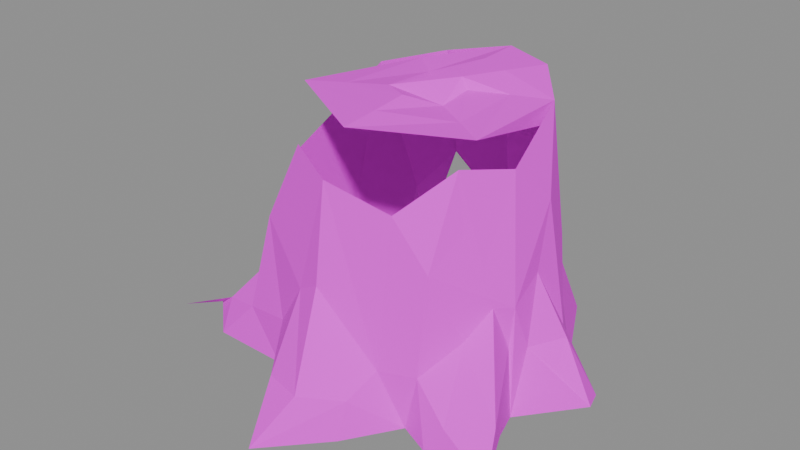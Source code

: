 # Source: tree.stump.2.blend  (saved by Blender 5.2.45; exported with 4.5.12 LTS)
import bpy
from mathutils import Matrix  # noqa: F401  (used for matrix-valued properties, if any)

bpy.ops.wm.read_factory_settings(use_empty=True)
scene = bpy.context.scene
scene.name = 'Scene'

# ---- collections
col_guide = bpy.data.collections.new('guide'); scene.collection.children.link(col_guide)

# ---- images (referenced by path relative to the original .blend; pixels are not part of the script)
import os
ASSET_DIR = os.environ.get("B2B_ASSET_DIR", "")  # directory of the original .blend (textures are referenced by path, not embedded)
HERE = os.path.dirname(os.path.abspath(__file__))  # packed textures are extracted next to this script under _unpacked/

def load_image(name, relpath, width, height, colorspace="sRGB"):
    """Load a texture the original file referenced (path relative to the .blend, or extracted next to this script)."""
    p = next((c for c in (os.path.join(HERE, relpath), os.path.join(ASSET_DIR, relpath)) if relpath and os.path.exists(c)), "")
    if p:
        img = bpy.data.images.load(p, check_existing=True)
        img.name = name
    else:  # same state as the original file: an image datablock whose file is absent (Cycles renders it pink)
        img = bpy.data.images.new(name, width, height)
        img.source = "FILE"
        img.filepath = "//" + (relpath or name)
    img.colorspace_settings.name = colorspace
    return img
img_palette_png = load_image('palette.png', 'palette.png', 1024, 1024, 'sRGB')

# ---- materials (node trees are filled in below, after node groups)
mat_palette = bpy.data.materials.new('palette')

# ---- material node trees
mat_palette.use_nodes = True; mat_palette.node_tree.nodes.clear()
_N = mat_palette.node_tree.nodes; _L = mat_palette.node_tree.links
n0 = _N.new('ShaderNodeBsdfPrincipled'); n0.name = 'Principled BSDF'; n0.location = (-200, 100)
n0.inputs[2].default_value = 0.9
n0.inputs[10].default_value = 0.005
n1 = _N.new('ShaderNodeOutputMaterial'); n1.name = 'Material Output'; n1.location = (200, 100)
n2 = _N.new('ShaderNodeTexImage'); n2.name = 'Image Texture'; n2.location = (0, 0)
n2.image = img_palette_png
n2.interpolation = 'Closest'
_L.new(n0.outputs[0], n1.inputs[0])
_L.new(n2.outputs[0], n0.inputs[0])
n1.is_active_output = True

# ---- meshes
me_geometry_0 = bpy.data.meshes.new('geometry_0')
me_geometry_0.from_pydata([(-0.3091, -0.1231, 0.04374), (-0.35, 0.0545, 0.0265), (-0.326, 0.1165, 0.01767), (-0.3417, -0.1803, 0.05227), (-0.2601, -0.1161, 0.01824), (-0.2639, -0.1658, 0.01789), (-0.2659, -0.138, 0.07585), (-0.2455, -0.01556, 0.09787), (-0.186, 0.2044, 0.0119), (-0.2204, 0.1013, 0.003868), (-0.2207, 0.1358, 0.1606), (-0.1943, -0.156, 0.09349), (-0.2088, -0.08572, 0.1536), (-0.2364, -0.03134, 0.004867), (-0.2372, 0.005725, 0.3118), (-0.1742, 0.2312, 0.07812), (-0.1404, -0.154, 0.002984), (-0.2046, -0.1014, 0.0002797), (-0.2003, -0.0839, 0.095), (-0.1814, 0.167, 0.4439), (-0.03445, 0.01439, 0.4778), (-0.008811, 0.09781, 0.4565), (-0.1886, 0.3115, 0.05663), (-0.07713, 0.35, 0.0), (-0.002815, -0.001621, 0.4388), (-0.1113, 0.1931, 0.4597), (0.005608, 0.2866, 0.0003111), (-0.1461, -0.1491, 0.2768), (-0.1621, 0.2195, 0.3194), (-0.08404, 0.2272, 0.4696), (-0.1545, 0.2336, 0.1885), (-0.07821, 0.2523, 0.2744), (-0.1134, -0.1637, 0.1033), (-0.03399, -0.1803, 0.1151), (-0.04436, -0.1876, 0.1982), (-0.07331, -0.1499, 0.4209), (0.001676, -0.1771, 0.3939), (0.1899, -0.09581, 0.0002612), (-0.01599, -0.2472, 0.002292), (-0.04514, -0.2594, 0.07473), (-0.003665, -0.1776, 0.002096), (0.01159, -0.007978, 0.4789), (0.02984, 0.1017, 0.4908), (0.04605, 0.3152, 0.1064), (-0.1627, -0.04137, 0.4713), (0.01972, 0.2777, 0.2336), (-0.005279, -0.35, 0.006754), (0.003354, -0.201, 0.226), (0.02694, -0.2802, 0.0786), (0.1064, -0.1463, 0.3564), (0.02876, 0.2425, 0.4412), (0.103, 0.2372, 0.3669), (0.08167, -0.2256, 0.06421), (0.08125, -0.2461, 0.00171), (0.09982, -0.1748, 0.1018), (0.05162, 0.08816, 0.4904), (0.09822, 0.252, 0.1894), (0.1222, 0.3111, 0.09555), (0.1519, 0.3287, 0.001617), (0.1697, 0.1801, 0.3238), (0.1327, 0.1983, 0.44), (0.1607, -0.1526, 0.1026), (0.1768, -0.08328, 0.4272), (0.2499, -0.02857, 0.002328), (0.1416, -0.158, 0.004208), (0.05696, 0.03401, 0.4595), (0.1809, 0.2149, 0.108), (0.1968, -0.1807, 0.001665), (0.2259, -0.1702, 0.05025), (0.1913, -0.09675, 0.02886), (0.1667, -0.1371, 0.2747), (0.2213, -0.006468, 0.4151), (0.1946, 0.1126, 0.4405), (0.06714, 0.08153, 0.4737), (0.2038, -0.09616, 0.1568), (0.2069, 0.1616, 0.2395), (0.2324, 0.1743, 0.002621), (0.2256, -0.054, 0.2048), (0.3179, -0.1877, 0.003797), (0.2451, -0.02391, 0.1999), (0.2396, -0.02775, 0.1297), (0.2294, 0.08559, 0.3243), (0.2538, 0.1064, 0.1118), (0.2998, -0.1429, 0.07164), (0.2871, -0.1112, 0.03329), (0.2406, 0.06384, 0.3483), (0.2537, 0.002941, 0.1194), (0.2411, 0.0394, 0.2325), (0.2881, 0.06109, 0.1233), (0.2676, 0.1129, 0.03697), (0.2956, 0.0217, 0.07796), (0.3359, 0.08493, 0.0221), (0.35, 0.04346, 0.02897), (0.0183, -0.1476, 0.4707), (0.03798, 0.2412, 0.4994), (0.1349, 0.2004, 0.4992), (0.1755, -0.0405, 0.458), (0.2019, 0.1191, 0.4793), (0.0354, 0.1714, 0.4951), (0.09282, 0.1446, 0.4948), (0.1166, -0.002701, 0.4588), (0.1342, 0.1014, 0.4765), (0.01601, -0.07772, 0.475), (-0.05921, 0.1464, 0.4581), (-0.09862, -0.01339, 0.4746)], [], [(1, 2, 9), (2, 8, 9), (6, 0, 5), (3, 0, 6), (5, 0, 4), (5, 4, 6), (2, 1, 8), (4, 0, 6), (1, 10, 8), (5, 11, 6), (12, 6, 11), (6, 12, 4), (1, 13, 7), (1, 9, 13), (1, 14, 10), (1, 10, 2), (5, 16, 11), (4, 13, 18), (13, 7, 9), (7, 10, 9), (7, 12, 14), (7, 14, 10), (14, 1, 7), (10, 14, 19), (10, 8, 15), (2, 10, 15), (4, 18, 12), (4, 13, 17), (4, 12, 7), (18, 7, 12), (4, 7, 13), (7, 18, 13), (2, 15, 8), (44, 25, 24), (9, 8, 26), (9, 10, 8), (8, 15, 22), (22, 23, 8), (17, 12, 18), (12, 27, 14), (17, 13, 9), (10, 30, 19), (10, 28, 30), (10, 19, 28), (15, 10, 30), (15, 30, 22), (11, 16, 32), (11, 27, 12), (11, 32, 27), (32, 27, 17), (17, 27, 12), (42, 55, 99, 98), (30, 31, 19), (28, 19, 29), (27, 33, 32), (27, 35, 33), (19, 31, 29), (28, 31, 30), (30, 31, 22), (16, 32, 17), (27, 34, 36), (35, 27, 36), (16, 17, 37), (17, 9, 37), (28, 29, 31), (23, 26, 8), (38, 39, 16), (16, 40, 38), (32, 33, 16), (16, 39, 32), (44, 24, 93), (73, 65, 100, 101), (16, 33, 40), (32, 39, 34), (9, 26, 37), (99, 101, 97, 95), (101, 100, 96, 97), (46, 39, 38), (33, 35, 36), (31, 45, 43), (40, 16, 37), (46, 48, 39), (34, 39, 48), (34, 48, 47), (34, 33, 47), (47, 36, 34), (31, 50, 29), (31, 45, 50), (45, 94, 51), (45, 29, 94), (31, 29, 45), (46, 52, 48), (46, 38, 53), (48, 54, 47), (33, 54, 47), (47, 54, 36), (36, 49, 54), (29, 50, 94), (46, 53, 52), (46, 53, 48), (48, 52, 54), (24, 25, 50), (25, 94, 50), (33, 36, 54), (56, 45, 51), (26, 43, 58), (24, 50, 60), (98, 99, 95, 94), (94, 95, 50), (50, 45, 59), (56, 57, 45), (43, 45, 57), (54, 48, 53), (38, 40, 53), (50, 59, 60), (40, 33, 54), (50, 95, 60), (51, 94, 95), (58, 43, 57), (53, 64, 52), (64, 54, 52), (40, 54, 64), (40, 37, 64), (54, 49, 61), (93, 24, 96), (56, 51, 66), (40, 64, 53), (53, 64, 54), (54, 64, 61), (103, 98, 94, 25), (100, 102, 93, 96), (67, 61, 64), (67, 64, 37), (61, 67, 68), (49, 54, 70), (37, 69, 64), (64, 69, 61), (49, 70, 62), (70, 71, 62), (72, 60, 97), (24, 60, 72), (59, 97, 60), (95, 97, 60), (97, 51, 95), (45, 56, 66), (56, 66, 57), (61, 74, 70), (61, 70, 54), (61, 49, 62), (63, 37, 26), (45, 66, 59), (75, 51, 97), (61, 68, 74), (61, 69, 74), (66, 51, 75), (66, 58, 57), (61, 62, 74), (104, 103, 25, 44), (72, 97, 59), (26, 58, 76), (76, 58, 66), (70, 74, 77), (24, 72, 96), (72, 97, 96), (102, 104, 44, 93), (77, 79, 70), (62, 77, 74), (77, 62, 71), (81, 72, 59), (81, 71, 97), (72, 81, 97), (26, 76, 63), (67, 78, 68), (67, 37, 78), (68, 83, 74), (74, 83, 77), (80, 77, 84), (80, 79, 77), (63, 79, 80), (77, 71, 80), (70, 79, 71), (87, 86, 80), (87, 80, 71), (87, 71, 81), (85, 97, 71), (66, 82, 59), (85, 75, 97), (82, 66, 75), (83, 84, 77), (83, 80, 77), (37, 63, 84), (84, 63, 80), (79, 85, 71), (80, 86, 63), (86, 87, 79), (87, 85, 79), (88, 87, 86), (63, 82, 86), (82, 87, 86), (82, 85, 87), (82, 87, 81), (75, 85, 82), (59, 82, 81), (63, 89, 82), (66, 82, 89), (89, 76, 66), (84, 80, 83), (63, 86, 79), (88, 82, 87), (63, 76, 91), (82, 88, 89), (76, 89, 63), (91, 76, 89), (63, 92, 86), (89, 82, 91), (63, 90, 86), (86, 92, 90), (90, 88, 86), (91, 82, 88), (89, 88, 91), (63, 92, 90), (78, 37, 84), (78, 83, 68), (78, 84, 83), (90, 92, 88), (91, 88, 92), (63, 91, 92), (34, 27, 32), (21, 20, 41, 65, 73, 55, 42), (55, 73, 101, 99), (65, 41, 102, 100), (21, 42, 98, 103), (41, 20, 104, 102), (20, 21, 103, 104)])
_uv = me_geometry_0.uv_layers.new(name='UVMap')
_uv.uv.foreach_set('vector', [0.9375, 0.7222, 0.9375, 0.7222, 0.9375, 0.7222, 0.9375, 0.7222, 0.9375, 0.7222, 0.9375, 0.7222, 0.5625, 0.3889, 0.5625, 0.3889, 0.5625, 0.3889, 0.9375, 0.7222, 0.9375, 0.7222, 0.9375, 0.7222, 0.9375, 0.7222, 0.9375, 0.7222, 0.9375, 0.7222, 0.5625, 0.3889, 0.5625, 0.3889, 0.5625, 0.3889, 0.5625, 0.3889, 0.5625, 0.3889, 0.5625, 0.3889, 0.5625, 0.3889, 0.5625, 0.3889, 0.5625, 0.3889, 0.5625, 0.3889, 0.5625, 0.3889, 0.5625, 0.3889, 0.5625, 0.3889, 0.5625, 0.3889, 0.5625, 0.3889, 0.5625, 0.3889, 0.5625, 0.3889, 0.5625, 0.3889, 0.5625, 0.3889, 0.5625, 0.3889, 0.5625, 0.3889, 0.5625, 0.3889, 0.5625, 0.3889, 0.5625, 0.3889, 0.9375, 0.7222, 0.9375, 0.7222, 0.9375, 0.7222, 0.6875, 0.7222, 0.6875, 0.7222, 0.6875, 0.7222, 0.5625, 0.3889, 0.5625, 0.3889, 0.5625, 0.3889, 0.5625, 0.3889, 0.5625, 0.3889, 0.5625, 0.3889, 0.9375, 0.7222, 0.9375, 0.7222, 0.9375, 0.7222, 0.5625, 0.3889, 0.5625, 0.3889, 0.5625, 0.3889, 0.5625, 0.3889, 0.5625, 0.3889, 0.5625, 0.3889, 0.6875, 0.7222, 0.6875, 0.7222, 0.6875, 0.7222, 0.6875, 0.7222, 0.6875, 0.7222, 0.6875, 0.7222, 0.5625, 0.3889, 0.5625, 0.3889, 0.5625, 0.3889, 0.6875, 0.7222, 0.6875, 0.7222, 0.6875, 0.7222, 0.5625, 0.3889, 0.5625, 0.3889, 0.5625, 0.3889, 0.5625, 0.3889, 0.5625, 0.3889, 0.5625, 0.3889, 0.5625, 0.3889, 0.5625, 0.3889, 0.5625, 0.3889, 0.9375, 0.7222, 0.9375, 0.7222, 0.9375, 0.7222, 0.5625, 0.3889, 0.5625, 0.3889, 0.5625, 0.3889, 0.5625, 0.3889, 0.5625, 0.3889, 0.5625, 0.3889, 0.5625, 0.3889, 0.5625, 0.3889, 0.5625, 0.3889, 0.5625, 0.3889, 0.5625, 0.3889, 0.5625, 0.3889, 0.5625, 0.3889, 0.5625, 0.3889, 0.5625, 0.3889, 0.9375, 0.7222, 0.9375, 0.7222, 0.9375, 0.7222, 0.9375, 0.7222, 0.9375, 0.7222, 0.9375, 0.7222, 0.5625, 0.3889, 0.5625, 0.3889, 0.5625, 0.3889, 0.5625, 0.3889, 0.5625, 0.3889, 0.5625, 0.3889, 0.9375, 0.7222, 0.9375, 0.7222, 0.9375, 0.7222, 0.5625, 0.3889, 0.5625, 0.3889, 0.5625, 0.3889, 0.6875, 0.7222, 0.6875, 0.7222, 0.6875, 0.7222, 0.9375, 0.7222, 0.9375, 0.7222, 0.9375, 0.7222, 0.6875, 0.7222, 0.6875, 0.7222, 0.6875, 0.7222, 0.6875, 0.7222, 0.6875, 0.7222, 0.6875, 0.7222, 0.6875, 0.7222, 0.6875, 0.7222, 0.6875, 0.7222, 0.5625, 0.3889, 0.5625, 0.3889, 0.5625, 0.3889, 0.5625, 0.3889, 0.5625, 0.3889, 0.5625, 0.3889, 0.5625, 0.3889, 0.5625, 0.3889, 0.5625, 0.3889, 0.6875, 0.7222, 0.6875, 0.7222, 0.6875, 0.7222, 0.6875, 0.7222, 0.6875, 0.7222, 0.6875, 0.7222, 0.5625, 0.3889, 0.5625, 0.3889, 0.5625, 0.3889, 0.5625, 0.3889, 0.5625, 0.3889, 0.5625, 0.3889, 0.1875, 0.6111, 0.1875, 0.6111, 0.1875, 0.6111, 0.1875, 0.6111, 0.6875, 0.7222, 0.6875, 0.7222, 0.6875, 0.7222, 0.6875, 0.7222, 0.6875, 0.7222, 0.6875, 0.7222, 0.6875, 0.7222, 0.6875, 0.7222, 0.6875, 0.7222, 0.6875, 0.7222, 0.6875, 0.7222, 0.6875, 0.7222, 0.6875, 0.7222, 0.6875, 0.7222, 0.6875, 0.7222, 0.6875, 0.7222, 0.6875, 0.7222, 0.6875, 0.7222, 0.6875, 0.7222, 0.6875, 0.7222, 0.6875, 0.7222, 0.5625, 0.3889, 0.5625, 0.3889, 0.5625, 0.3889, 0.6875, 0.7222, 0.6875, 0.7222, 0.6875, 0.7222, 0.6875, 0.7222, 0.6875, 0.7222, 0.6875, 0.7222, 0.9375, 0.7222, 0.9375, 0.7222, 0.9375, 0.7222, 0.9375, 0.7222, 0.9375, 0.7222, 0.9375, 0.7222, 0.6875, 0.7222, 0.6875, 0.7222, 0.6875, 0.7222, 0.9375, 0.7222, 0.9375, 0.7222, 0.9375, 0.7222, 0.5625, 0.3889, 0.5625, 0.3889, 0.5625, 0.3889, 0.9375, 0.7222, 0.9375, 0.7222, 0.9375, 0.7222, 0.5625, 0.3889, 0.5625, 0.3889, 0.5625, 0.3889, 0.5625, 0.3889, 0.5625, 0.3889, 0.5625, 0.3889, 0.9375, 0.7222, 0.9375, 0.7222, 0.9375, 0.7222, 0.1875, 0.6111, 0.1875, 0.6111, 0.1875, 0.6111, 0.1875, 0.6111, 0.5625, 0.3889, 0.5625, 0.3889, 0.5625, 0.3889, 0.5625, 0.3889, 0.5625, 0.3889, 0.5625, 0.3889, 0.9375, 0.7222, 0.9375, 0.7222, 0.9375, 0.7222, 0.0625, 0.7222, 0.0625, 0.7222, 0.0625, 0.7222, 0.0625, 0.7222, 0.0625, 0.7222, 0.0625, 0.7222, 0.0625, 0.7222, 0.0625, 0.7222, 0.5625, 0.3889, 0.5625, 0.3889, 0.5625, 0.3889, 0.6875, 0.7222, 0.6875, 0.7222, 0.6875, 0.7222, 0.6875, 0.7222, 0.6875, 0.7222, 0.6875, 0.7222, 0.9375, 0.7222, 0.9375, 0.7222, 0.9375, 0.7222, 0.5625, 0.3889, 0.5625, 0.3889, 0.5625, 0.3889, 0.5625, 0.3889, 0.5625, 0.3889, 0.5625, 0.3889, 0.6875, 0.7222, 0.6875, 0.7222, 0.6875, 0.7222, 0.6875, 0.7222, 0.6875, 0.7222, 0.6875, 0.7222, 0.6875, 0.7222, 0.6875, 0.7222, 0.6875, 0.7222, 0.6875, 0.7222, 0.6875, 0.7222, 0.6875, 0.7222, 0.6875, 0.7222, 0.6875, 0.7222, 0.6875, 0.7222, 0.6875, 0.7222, 0.6875, 0.7222, 0.6875, 0.7222, 0.6875, 0.7222, 0.6875, 0.7222, 0.6875, 0.7222, 0.6875, 0.7222, 0.6875, 0.7222, 0.6875, 0.7222, 0.5625, 0.3889, 0.5625, 0.3889, 0.5625, 0.3889, 0.9375, 0.7222, 0.9375, 0.7222, 0.9375, 0.7222, 0.5625, 0.3889, 0.5625, 0.3889, 0.5625, 0.3889, 0.5625, 0.3889, 0.5625, 0.3889, 0.5625, 0.3889, 0.6875, 0.7222, 0.6875, 0.7222, 0.6875, 0.7222, 0.6875, 0.7222, 0.6875, 0.7222, 0.6875, 0.7222, 0.6875, 0.7222, 0.6875, 0.7222, 0.6875, 0.7222, 0.5625, 0.3889, 0.5625, 0.3889, 0.5625, 0.3889, 0.5625, 0.3889, 0.5625, 0.3889, 0.5625, 0.3889, 0.5625, 0.3889, 0.5625, 0.3889, 0.5625, 0.3889, 0.9375, 0.7222, 0.9375, 0.7222, 0.9375, 0.7222, 0.6875, 0.7222, 0.6875, 0.7222, 0.6875, 0.7222, 0.6875, 0.7222, 0.6875, 0.7222, 0.6875, 0.7222, 0.6875, 0.7222, 0.6875, 0.7222, 0.6875, 0.7222, 0.5625, 0.3889, 0.5625, 0.3889, 0.5625, 0.3889, 0.9375, 0.7222, 0.9375, 0.7222, 0.9375, 0.7222, 0.0625, 0.7222, 0.0625, 0.7222, 0.0625, 0.7222, 0.0625, 0.7222, 0.6875, 0.7222, 0.6875, 0.7222, 0.6875, 0.7222, 0.6875, 0.7222, 0.6875, 0.7222, 0.6875, 0.7222, 0.6875, 0.7222, 0.6875, 0.7222, 0.6875, 0.7222, 0.5625, 0.3889, 0.5625, 0.3889, 0.5625, 0.3889, 0.5625, 0.3889, 0.5625, 0.3889, 0.5625, 0.3889, 0.9375, 0.7222, 0.9375, 0.7222, 0.9375, 0.7222, 0.6875, 0.7222, 0.6875, 0.7222, 0.6875, 0.7222, 0.5625, 0.3889, 0.5625, 0.3889, 0.5625, 0.3889, 0.6875, 0.7222, 0.6875, 0.7222, 0.6875, 0.7222, 0.6875, 0.7222, 0.6875, 0.7222, 0.6875, 0.7222, 0.5625, 0.3889, 0.5625, 0.3889, 0.5625, 0.3889, 0.5625, 0.3889, 0.5625, 0.3889, 0.5625, 0.3889, 0.5625, 0.3889, 0.5625, 0.3889, 0.5625, 0.3889, 0.5625, 0.3889, 0.5625, 0.3889, 0.5625, 0.3889, 0.9375, 0.7222, 0.9375, 0.7222, 0.9375, 0.7222, 0.6875, 0.7222, 0.6875, 0.7222, 0.6875, 0.7222, 0.9375, 0.7222, 0.9375, 0.7222, 0.9375, 0.7222, 0.6875, 0.7222, 0.6875, 0.7222, 0.6875, 0.7222, 0.9375, 0.7222, 0.9375, 0.7222, 0.9375, 0.7222, 0.5625, 0.3889, 0.5625, 0.3889, 0.5625, 0.3889, 0.5625, 0.3889, 0.5625, 0.3889, 0.5625, 0.3889, 0.0625, 0.7222, 0.0625, 0.7222, 0.0625, 0.7222, 0.0625, 0.7222, 0.0625, 0.7222, 0.0625, 0.7222, 0.0625, 0.7222, 0.0625, 0.7222, 0.5625, 0.3889, 0.5625, 0.3889, 0.5625, 0.3889, 0.9375, 0.7222, 0.9375, 0.7222, 0.9375, 0.7222, 0.5625, 0.3889, 0.5625, 0.3889, 0.5625, 0.3889, 0.6875, 0.7222, 0.6875, 0.7222, 0.6875, 0.7222, 0.5625, 0.3889, 0.5625, 0.3889, 0.5625, 0.3889, 0.5625, 0.3889, 0.5625, 0.3889, 0.5625, 0.3889, 0.6875, 0.7222, 0.6875, 0.7222, 0.6875, 0.7222, 0.6875, 0.7222, 0.6875, 0.7222, 0.6875, 0.7222, 0.6875, 0.7222, 0.6875, 0.7222, 0.6875, 0.7222, 0.9375, 0.7222, 0.9375, 0.7222, 0.9375, 0.7222, 0.6875, 0.7222, 0.6875, 0.7222, 0.6875, 0.7222, 0.6875, 0.7222, 0.6875, 0.7222, 0.6875, 0.7222, 0.6875, 0.7222, 0.6875, 0.7222, 0.6875, 0.7222, 0.6875, 0.7222, 0.6875, 0.7222, 0.6875, 0.7222, 0.5625, 0.3889, 0.5625, 0.3889, 0.5625, 0.3889, 0.6875, 0.7222, 0.6875, 0.7222, 0.6875, 0.7222, 0.6875, 0.7222, 0.6875, 0.7222, 0.6875, 0.7222, 0.6875, 0.7222, 0.6875, 0.7222, 0.6875, 0.7222, 0.9375, 0.7222, 0.9375, 0.7222, 0.9375, 0.7222, 0.6875, 0.7222, 0.6875, 0.7222, 0.6875, 0.7222, 0.6875, 0.7222, 0.6875, 0.7222, 0.6875, 0.7222, 0.5625, 0.3889, 0.5625, 0.3889, 0.5625, 0.3889, 0.5625, 0.3889, 0.5625, 0.3889, 0.5625, 0.3889, 0.6875, 0.7222, 0.6875, 0.7222, 0.6875, 0.7222, 0.5625, 0.3889, 0.5625, 0.3889, 0.5625, 0.3889, 0.6875, 0.7222, 0.6875, 0.7222, 0.6875, 0.7222, 0.0625, 0.7222, 0.0625, 0.7222, 0.0625, 0.7222, 0.0625, 0.7222, 0.6875, 0.7222, 0.6875, 0.7222, 0.6875, 0.7222, 0.9375, 0.7222, 0.9375, 0.7222, 0.9375, 0.7222, 0.5625, 0.3889, 0.5625, 0.3889, 0.5625, 0.3889, 0.6875, 0.7222, 0.6875, 0.7222, 0.6875, 0.7222, 0.9375, 0.7222, 0.9375, 0.7222, 0.9375, 0.7222, 0.6875, 0.7222, 0.6875, 0.7222, 0.6875, 0.7222, 0.0625, 0.7222, 0.0625, 0.7222, 0.0625, 0.7222, 0.0625, 0.7222, 0.6875, 0.7222, 0.6875, 0.7222, 0.6875, 0.7222, 0.6875, 0.7222, 0.6875, 0.7222, 0.6875, 0.7222, 0.6875, 0.7222, 0.6875, 0.7222, 0.6875, 0.7222, 0.6875, 0.7222, 0.6875, 0.7222, 0.6875, 0.7222, 0.6875, 0.7222, 0.6875, 0.7222, 0.6875, 0.7222, 0.6875, 0.7222, 0.6875, 0.7222, 0.6875, 0.7222, 0.9375, 0.7222, 0.9375, 0.7222, 0.9375, 0.7222, 0.5625, 0.3889, 0.5625, 0.3889, 0.5625, 0.3889, 0.9375, 0.7222, 0.9375, 0.7222, 0.9375, 0.7222, 0.5625, 0.3889, 0.5625, 0.3889, 0.5625, 0.3889, 0.5625, 0.3889, 0.5625, 0.3889, 0.5625, 0.3889, 0.5625, 0.3889, 0.5625, 0.3889, 0.5625, 0.3889, 0.6875, 0.7222, 0.6875, 0.7222, 0.6875, 0.7222, 0.5625, 0.3889, 0.5625, 0.3889, 0.5625, 0.3889, 0.6875, 0.7222, 0.6875, 0.7222, 0.6875, 0.7222, 0.6875, 0.7222, 0.6875, 0.7222, 0.6875, 0.7222, 0.6875, 0.7222, 0.6875, 0.7222, 0.6875, 0.7222, 0.6875, 0.7222, 0.6875, 0.7222, 0.6875, 0.7222, 0.6875, 0.7222, 0.6875, 0.7222, 0.6875, 0.7222, 0.6875, 0.7222, 0.6875, 0.7222, 0.6875, 0.7222, 0.6875, 0.7222, 0.6875, 0.7222, 0.6875, 0.7222, 0.6875, 0.7222, 0.6875, 0.7222, 0.6875, 0.7222, 0.6875, 0.7222, 0.6875, 0.7222, 0.6875, 0.7222, 0.5625, 0.3889, 0.5625, 0.3889, 0.5625, 0.3889, 0.5625, 0.3889, 0.5625, 0.3889, 0.5625, 0.3889, 0.9375, 0.7222, 0.9375, 0.7222, 0.9375, 0.7222, 0.5625, 0.3889, 0.5625, 0.3889, 0.5625, 0.3889, 0.6875, 0.7222, 0.6875, 0.7222, 0.6875, 0.7222, 0.5625, 0.3889, 0.5625, 0.3889, 0.5625, 0.3889, 0.6875, 0.7222, 0.6875, 0.7222, 0.6875, 0.7222, 0.6875, 0.7222, 0.6875, 0.7222, 0.6875, 0.7222, 0.6875, 0.7222, 0.6875, 0.7222, 0.6875, 0.7222, 0.5625, 0.3889, 0.5625, 0.3889, 0.5625, 0.3889, 0.6875, 0.7222, 0.6875, 0.7222, 0.6875, 0.7222, 0.6875, 0.7222, 0.6875, 0.7222, 0.6875, 0.7222, 0.6875, 0.7222, 0.6875, 0.7222, 0.6875, 0.7222, 0.6875, 0.7222, 0.6875, 0.7222, 0.6875, 0.7222, 0.6875, 0.7222, 0.6875, 0.7222, 0.6875, 0.7222, 0.5625, 0.3889, 0.5625, 0.3889, 0.5625, 0.3889, 0.5625, 0.3889, 0.5625, 0.3889, 0.5625, 0.3889, 0.5625, 0.3889, 0.5625, 0.3889, 0.5625, 0.3889, 0.5625, 0.3889, 0.5625, 0.3889, 0.5625, 0.3889, 0.5625, 0.3889, 0.5625, 0.3889, 0.5625, 0.3889, 0.6875, 0.7222, 0.6875, 0.7222, 0.6875, 0.7222, 0.9375, 0.7222, 0.9375, 0.7222, 0.9375, 0.7222, 0.5625, 0.3889, 0.5625, 0.3889, 0.5625, 0.3889, 0.9375, 0.7222, 0.9375, 0.7222, 0.9375, 0.7222, 0.5625, 0.3889, 0.5625, 0.3889, 0.5625, 0.3889, 0.5625, 0.3889, 0.5625, 0.3889, 0.5625, 0.3889, 0.5625, 0.3889, 0.5625, 0.3889, 0.5625, 0.3889, 0.5625, 0.3889, 0.5625, 0.3889, 0.5625, 0.3889, 0.5625, 0.3889, 0.5625, 0.3889, 0.5625, 0.3889, 0.5625, 0.3889, 0.5625, 0.3889, 0.5625, 0.3889, 0.5625, 0.3889, 0.5625, 0.3889, 0.5625, 0.3889, 0.5625, 0.3889, 0.5625, 0.3889, 0.5625, 0.3889, 0.5625, 0.3889, 0.5625, 0.3889, 0.5625, 0.3889, 0.9375, 0.7222, 0.9375, 0.7222, 0.9375, 0.7222, 0.5625, 0.3889, 0.5625, 0.3889, 0.5625, 0.3889, 0.5625, 0.3889, 0.5625, 0.3889, 0.5625, 0.3889, 0.5625, 0.3889, 0.5625, 0.3889, 0.5625, 0.3889, 0.5625, 0.3889, 0.5625, 0.3889, 0.5625, 0.3889, 0.9375, 0.7222, 0.9375, 0.7222, 0.9375, 0.7222, 0.6875, 0.7222, 0.6875, 0.7222, 0.6875, 0.7222, 0.0625, 0.6111, 0.0625, 0.6111, 0.0625, 0.6111, 0.0625, 0.6111, 0.0625, 0.6111, 0.0625, 0.6111, 0.0625, 0.6111, 0.1875, 0.6111, 0.1875, 0.6111, 0.1875, 0.6111, 0.1875, 0.6111, 0.1875, 0.6111, 0.1875, 0.6111, 0.1875, 0.6111, 0.1875, 0.6111, 0.1875, 0.6111, 0.1875, 0.6111, 0.1875, 0.6111, 0.1875, 0.6111, 0.1875, 0.6111, 0.1875, 0.6111, 0.1875, 0.6111, 0.1875, 0.6111, 0.1875, 0.6111, 0.1875, 0.6111, 0.1875, 0.6111, 0.1875, 0.6111])
me_geometry_0.materials.append(mat_palette)
me_geometry_0.update()
me_cube = bpy.data.meshes.new('Cube')
me_cube.from_pydata([(-0.5, -0.5, -0.5), (-0.5, -0.5, 0.5), (-0.5, 0.5, -0.5), (-0.5, 0.5, 0.5), (0.5, -0.5, -0.5), (0.5, -0.5, 0.5), (0.5, 0.5, -0.5), (0.5, 0.5, 0.5)], [], [(0, 1, 3, 2), (2, 3, 7, 6), (6, 7, 5, 4), (4, 5, 1, 0), (2, 6, 4, 0), (7, 3, 1, 5)])
_uv = me_cube.uv_layers.new(name='UVMap')
_uv.uv.foreach_set('vector', [0.375, 0.0, 0.625, 0.0, 0.625, 0.25, 0.375, 0.25, 0.375, 0.25, 0.625, 0.25, 0.625, 0.5, 0.375, 0.5, 0.375, 0.5, 0.625, 0.5, 0.625, 0.75, 0.375, 0.75, 0.375, 0.75, 0.625, 0.75, 0.625, 1.0, 0.375, 1.0, 0.125, 0.5, 0.375, 0.5, 0.375, 0.75, 0.125, 0.75, 0.625, 0.5, 0.875, 0.5, 0.875, 0.75, 0.625, 0.75])
me_cube.update()

# ---- objects
ob_stump = bpy.data.objects.new('stump', me_geometry_0)
ob_guide_outline = bpy.data.objects.new('guide_outline', me_cube)

# ---- transforms, parenting, visibility, modifiers, constraints
ob_stump.location = (0.0, 0.0, 0.0)
ob_stump.rotation_mode = 'QUATERNION'
ob_stump.rotation_quaternion = (1.0, 0.0, 0.0, 0.0)
ob_guide_outline.location = (0.0, 0.0, 0.25)
ob_guide_outline.scale = (0.7, 0.7, 0.5)
ob_guide_outline.hide_render = True
ob_guide_outline.display_type = 'WIRE'

# ---- collection membership
scene.collection.objects.link(ob_stump)
col_guide.objects.link(ob_guide_outline)

# ---- scene / render settings (as saved in the file)
scene.frame_start = 1; scene.frame_end = 250; scene.frame_set(1)
scene.render.engine = 'BLENDER_EEVEE_NEXT'
scene.render.bake_bias = 0.0
scene.render.bake_samples = 0
scene.render.compositor_device = 'GPU'
scene.eevee.use_volume_custom_range = False
scene.eevee.fast_gi_thickness_near = 0.1
scene.eevee.fast_gi_thickness_far = 0.0
scene.eevee.ray_tracing_options.screen_trace_thickness = 0.1
bpy.context.view_layer.update()

# ---- added for rendering (the .blend has no active camera and no usable light): camera, sun + grey world if the file has none
cam_auto = bpy.data.cameras.new('AutoCamera')
cam_auto.lens = 50.0
cam_auto.sensor_width = 36.0
cam_auto.clip_end = 1000.0
ob_auto_camera = bpy.data.objects.new('AutoCamera', cam_auto)
scene.collection.objects.link(ob_auto_camera)
ob_auto_camera.location = (1.02586, -1.23103, 1.07038)
ob_auto_camera.rotation_euler = (1.09748, -7.21219e-08, 0.694738)
scene.camera = ob_auto_camera
light_auto_sun = bpy.data.lights.new('AutoSun', 'SUN')
light_auto_sun.energy = 3.0
light_auto_sun.angle = 0.0523599
ob_auto_sun = bpy.data.objects.new('AutoSun', light_auto_sun)
scene.collection.objects.link(ob_auto_sun)
ob_auto_sun.rotation_euler = (0.872665, 0.174533, 0.523599)
if scene.world is None:
    world_auto = bpy.data.worlds.new('AutoWorld')
    world_auto.color = (0.3, 0.3, 0.3)
    scene.world = world_auto
bpy.context.view_layer.update()
